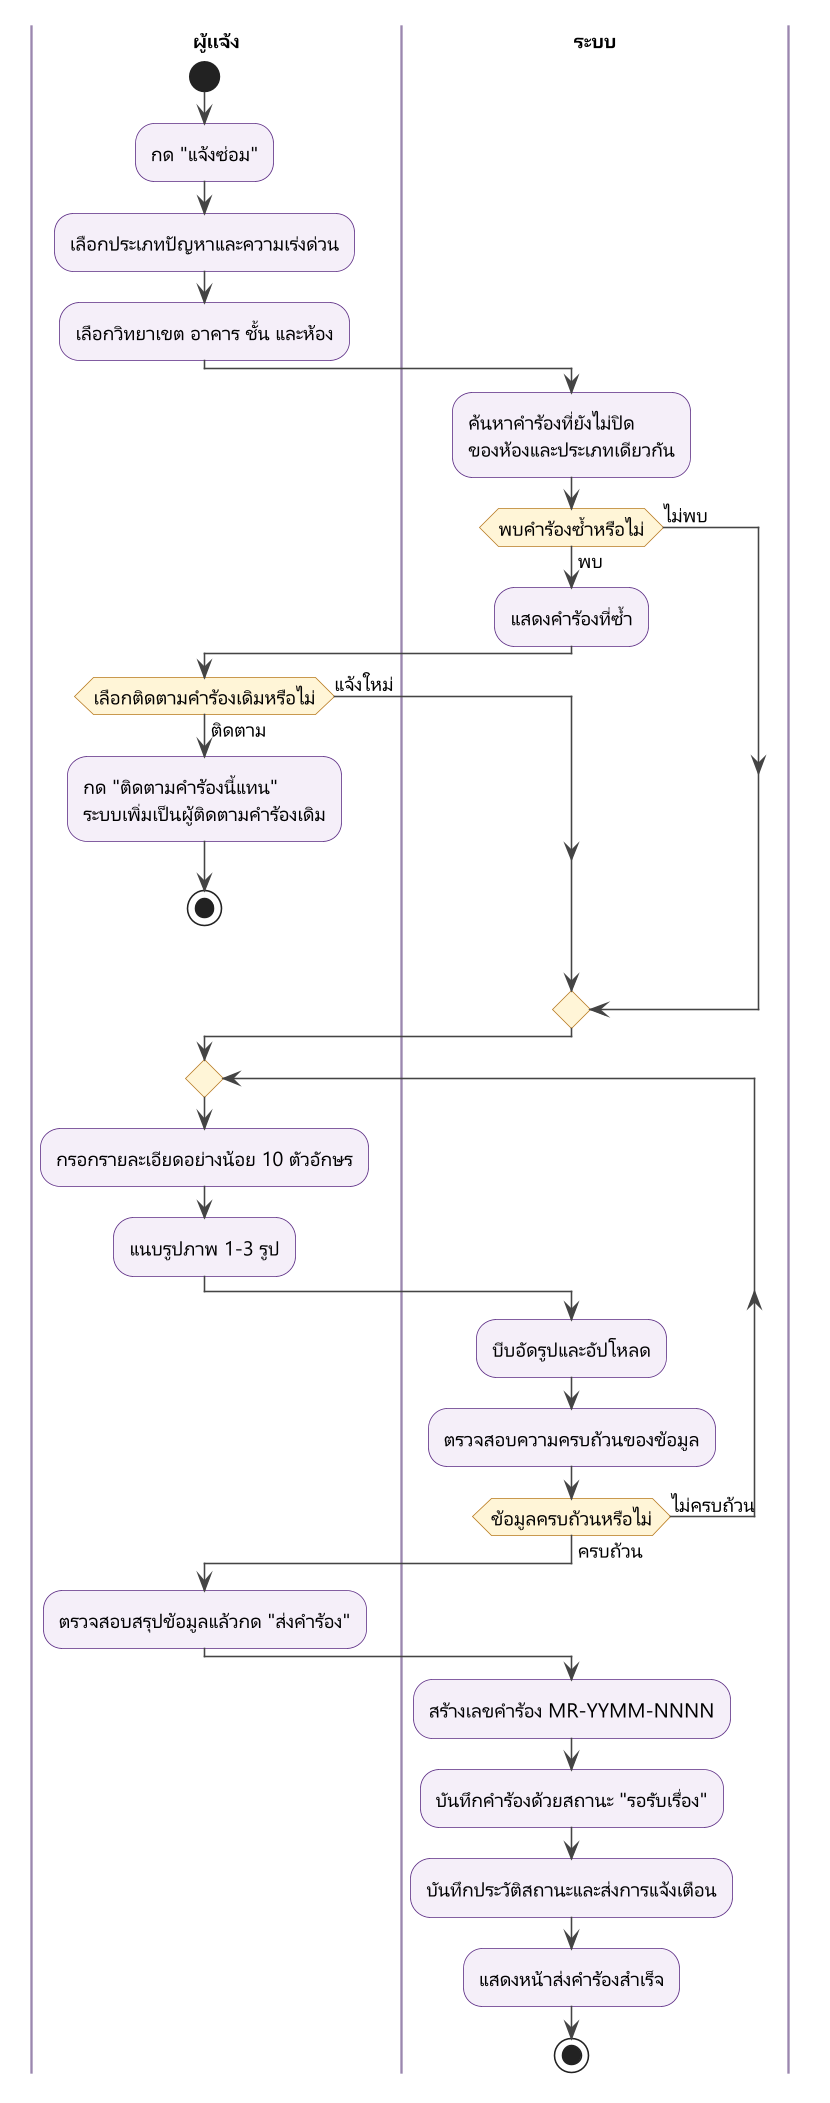

The diagram above was rendered by PlantUML. Its source (embedded in the PNG):
@startuml activity-submit
' แผนภาพกิจกรรม: การแจ้งซ่อม (ฟังก์ชันหลักที่ 1)
!include _style.iuml

|ผู้แจ้ง|
start
:กด "แจ้งซ่อม";
:เลือกประเภทปัญหาและความเร่งด่วน;
:เลือกวิทยาเขต อาคาร ชั้น และห้อง;
|ระบบ|
:ค้นหาคำร้องที่ยังไม่ปิด
ของห้องและประเภทเดียวกัน;
if (พบคำร้องซ้ำหรือไม่) then (พบ)
  :แสดงคำร้องที่ซ้ำ;
  |ผู้แจ้ง|
  if (เลือกติดตามคำร้องเดิมหรือไม่) then (ติดตาม)
    :กด "ติดตามคำร้องนี้แทน"
    ระบบเพิ่มเป็นผู้ติดตามคำร้องเดิม;
    stop
  else (แจ้งใหม่)
  endif
else (ไม่พบ)
endif
|ผู้แจ้ง|
repeat
  :กรอกรายละเอียดอย่างน้อย 10 ตัวอักษร;
  :แนบรูปภาพ 1-3 รูป;
  |ระบบ|
  :บีบอัดรูปและอัปโหลด;
  :ตรวจสอบความครบถ้วนของข้อมูล;
repeat while (ข้อมูลครบถ้วนหรือไม่) is (ไม่ครบถ้วน) not (ครบถ้วน)
|ผู้แจ้ง|
:ตรวจสอบสรุปข้อมูลแล้วกด "ส่งคำร้อง";
|ระบบ|
:สร้างเลขคำร้อง MR-YYMM-NNNN;
:บันทึกคำร้องด้วยสถานะ "รอรับเรื่อง";
:บันทึกประวัติสถานะและส่งการแจ้งเตือน;
:แสดงหน้าส่งคำร้องสำเร็จ;
stop
@enduml